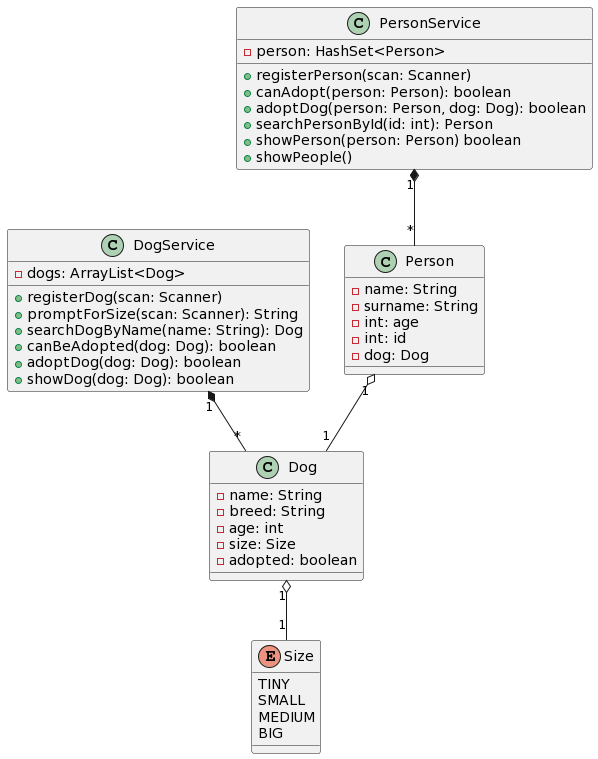

The diagram above was rendered by PlantUML. Its source (embedded in the PNG):
@startuml
scale 1

Class Dog {
    -name: String
    -breed: String
    -age: int
    -size: Size
    -adopted: boolean
}

enum Size {
    TINY
    SMALL
    MEDIUM
    BIG
}

Class DogService {
    -dogs: ArrayList<Dog>

    +registerDog(scan: Scanner)
    +promptForSize(scan: Scanner): String
    +searchDogByName(name: String): Dog
    +canBeAdopted(dog: Dog): boolean
    +adoptDog(dog: Dog): boolean
    +showDog(dog: Dog): boolean
}

Class Person {
    -name: String
    -surname: String
    -int: age
    -int: id
    -dog: Dog
}

Class PersonService {
    -person: HashSet<Person>

    +registerPerson(scan: Scanner)
    +canAdopt(person: Person): boolean
    +adoptDog(person: Person, dog: Dog): boolean
    +searchPersonById(id: int): Person
    +showPerson(person: Person) boolean
    +showPeople()
}

Person "1" o-- "1" Dog
PersonService "1" *-- "*" Person
DogService "1" *-- "*" Dog
Dog "1" o-- "1" Size
@enduml